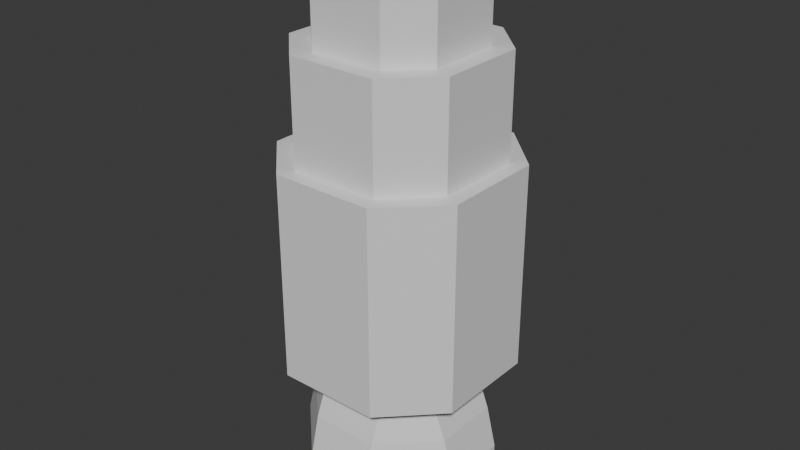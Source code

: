 # Source: LittleShip.blend  (saved by Blender 4.5.90; exported with 4.5.12 LTS)
import bpy
from mathutils import Matrix  # noqa: F401  (used for matrix-valued properties, if any)

bpy.ops.wm.read_factory_settings(use_empty=True)
scene = bpy.context.scene
scene.name = 'Scene'

# ---- collections
col_collection = bpy.data.collections.new('Collection'); scene.collection.children.link(col_collection)

# ---- materials (node trees are filled in below, after node groups)
mat_material = bpy.data.materials.new('Material')
mat_material.alpha_threshold = 0.0
mat_material.roughness = 0.5
mat_material.line_color = (0.0, 0.0, 0.0, 1.0)

# ---- material node trees
mat_material.use_nodes = True; mat_material.node_tree.nodes.clear()
_N = mat_material.node_tree.nodes; _L = mat_material.node_tree.links
n0 = _N.new('ShaderNodeOutputMaterial'); n0.name = 'Material Output'; n0.location = (200, 100)
n1 = _N.new('ShaderNodeBsdfPrincipled'); n1.name = 'Principled BSDF'; n1.location = (-200, 100)
n1.inputs[3].default_value = 1.45
_L.new(n1.outputs[0], n0.inputs[0])
n0.is_active_output = True

# ---- world
world_world = bpy.data.worlds.new('World'); scene.world = world_world
world_world.use_nodes = True; world_world.node_tree.nodes.clear()
_N = world_world.node_tree.nodes; _L = world_world.node_tree.links
n0 = _N.new('ShaderNodeOutputWorld'); n0.name = 'World Output'; n0.location = (200, 100)
n1 = _N.new('ShaderNodeBackground'); n1.name = 'Background'; n1.location = (-200, 100)
n1.inputs[0].default_value = (0.05088, 0.05088, 0.05088, 1.0)
_L.new(n1.outputs[0], n0.inputs[0])
n0.is_active_output = True
world_world.color = (0.05088, 0.05088, 0.05088)
world_world.sun_shadow_jitter_overblur = 0.0

# ---- meshes
me_cube = bpy.data.meshes.new('Cube')
me_cube.from_pydata([(0.8491, 0.4343, 1.0), (0.4343, 0.8491, 1.0), (0.266, 0.4427, -1.0), (0.4427, 0.266, -1.0), (0.4343, -0.8491, 1.0), (0.8491, -0.4343, 1.0), (0.4427, -0.266, -1.0), (0.266, -0.4427, -1.0), (-0.4343, 0.8491, 1.0), (-0.8491, 0.4343, 1.0), (-0.4427, 0.266, -1.0), (-0.266, 0.4427, -1.0), (-0.8491, -0.4343, 1.0), (-0.4343, -0.8491, 1.0), (-0.266, -0.4427, -1.0), (-0.4427, -0.266, -1.0), (1.0, 0.4968, -1.0), (0.4968, 1.0, -1.0), (-1.0, -0.4968, -1.0), (-0.4968, -1.0, -1.0), (0.4968, -1.0, -1.0), (1.0, -0.4968, -1.0), (-0.4968, 1.0, -1.0), (-1.0, 0.4968, -1.0), (0.5987, 0.3306, -1.0), (0.3306, 0.5987, -1.0), (-0.5987, -0.3306, -1.0), (-0.3306, -0.5987, -1.0), (0.3306, -0.5987, -1.0), (0.5987, -0.3306, -1.0), (-0.3306, 0.5987, -1.0), (-0.5987, 0.3306, -1.0), (0.7987, 0.3306, -1.5), (0.3306, 0.7987, -1.5), (-0.7987, -0.3306, -1.5), (-0.3306, -0.7987, -1.5), (0.3306, -0.7987, -1.5), (0.7987, -0.3306, -1.5), (-0.3306, 0.7987, -1.5), (-0.7987, 0.3306, -1.5), (0.6427, 0.266, -1.5), (0.266, 0.6427, -1.5), (-0.6427, -0.266, -1.5), (-0.266, -0.6427, -1.5), (0.266, -0.6427, -1.5), (0.6427, -0.266, -1.5), (-0.266, 0.6427, -1.5), (-0.6427, 0.266, -1.5), (0.8987, 0.3306, -1.9), (0.3306, 0.8987, -1.9), (-0.8987, -0.3306, -1.9), (-0.3306, -0.8987, -1.9), (0.3306, -0.8987, -1.9), (0.8987, -0.3306, -1.9), (-0.3306, 0.8987, -1.9), (-0.8987, 0.3306, -1.9), (0.7427, 0.266, -1.9), (0.266, 0.7427, -1.9), (-0.7427, -0.266, -1.9), (-0.266, -0.7427, -1.9), (0.266, -0.7427, -1.9), (0.7427, -0.266, -1.9), (-0.266, 0.7427, -1.9), (-0.7427, 0.266, -1.9), (0.8987, 0.3306, -2.4), (0.3306, 0.8987, -2.4), (-0.8987, -0.3306, -2.4), (-0.3306, -0.8987, -2.4), (0.3306, -0.8987, -2.4), (0.8987, -0.3306, -2.4), (-0.3306, 0.8987, -2.4), (-0.8987, 0.3306, -2.4), (0.7427, 0.266, -2.4), (0.266, 0.7427, -2.4), (-0.7427, -0.266, -2.4), (-0.266, -0.7427, -2.4), (0.266, -0.7427, -2.4), (0.7427, -0.266, -2.4), (-0.266, 0.7427, -2.4), (-0.7427, 0.266, -2.4), (0.4968, 1.0, 1.0), (1.0, 0.4968, 1.0), (-0.4968, -1.0, 1.0), (-1.0, -0.4968, 1.0), (1.0, -0.4968, 1.0), (0.4968, -1.0, 1.0), (-1.0, 0.4968, 1.0), (-0.4968, 1.0, 1.0), (0.3591, 0.6674, 2.0), (0.6674, 0.3591, 2.0), (-0.3591, -0.6674, 2.0), (-0.6674, -0.3591, 2.0), (0.6674, -0.3591, 2.0), (0.3591, -0.6674, 2.0), (-0.6674, 0.3591, 2.0), (-0.3591, 0.6674, 2.0), (0.4343, 0.8491, 2.0), (0.8491, 0.4343, 2.0), (-0.4343, -0.8491, 2.0), (-0.8491, -0.4343, 2.0), (0.8491, -0.4343, 2.0), (0.4343, -0.8491, 2.0), (-0.8491, 0.4343, 2.0), (-0.4343, 0.8491, 2.0), (0.3591, 0.6674, 2.771), (0.2642, 0.4383, 3.0), (0.4383, 0.2642, 3.0), (0.6674, 0.3591, 2.771), (-0.3591, -0.6674, 2.771), (-0.2642, -0.4383, 3.0), (-0.4383, -0.2642, 3.0), (-0.6674, -0.3591, 2.771), (0.6674, -0.3591, 2.771), (0.4383, -0.2642, 3.0), (0.2642, -0.4383, 3.0), (0.3591, -0.6674, 2.771), (-0.6674, 0.3591, 2.771), (-0.4383, 0.2642, 3.0), (-0.2642, 0.4383, 3.0), (-0.3591, 0.6674, 2.771)], [], [(81, 16, 17, 80), (19, 82, 83, 18), (85, 20, 21, 84), (87, 22, 23, 86), (22, 87, 80, 17), (16, 81, 84, 21), (5, 0, 97, 100), (10, 11, 2, 3, 6, 7, 14, 15), (20, 85, 82, 19), (18, 83, 86, 23), (24, 25, 17, 16), (26, 27, 19, 18), (28, 29, 21, 20), (30, 31, 23, 22), (25, 30, 22, 17), (29, 24, 16, 21), (31, 26, 18, 23), (27, 28, 20, 19), (28, 27, 35, 36), (6, 3, 40, 45), (26, 31, 39, 34), (2, 11, 46, 41), (24, 29, 37, 32), (11, 10, 47, 46), (30, 25, 33, 38), (7, 6, 45, 44), (47, 42, 58, 63), (34, 39, 55, 50), (45, 40, 56, 61), (32, 37, 53, 48), (41, 46, 62, 57), (38, 33, 49, 54), (46, 47, 63, 62), (39, 38, 54, 55), (10, 15, 42, 47), (25, 24, 32, 33), (14, 7, 44, 43), (27, 26, 34, 35), (3, 2, 41, 40), (29, 28, 36, 37), (15, 14, 43, 42), (31, 30, 38, 39), (49, 48, 64, 65), (52, 51, 67, 68), (63, 58, 74, 79), (50, 55, 71, 66), (61, 56, 72, 77), (48, 53, 69, 64), (57, 62, 78, 73), (54, 49, 65, 70), (36, 35, 51, 52), (33, 32, 48, 49), (43, 44, 60, 59), (40, 41, 57, 56), (35, 34, 50, 51), (42, 43, 59, 58), (37, 36, 52, 53), (44, 45, 61, 60), (72, 73, 65, 64), (74, 75, 67, 66), (76, 77, 69, 68), (78, 79, 71, 70), (73, 78, 70, 65), (77, 72, 64, 69), (79, 74, 66, 71), (75, 76, 68, 67), (59, 60, 76, 75), (56, 57, 73, 72), (51, 50, 66, 67), (58, 59, 75, 74), (53, 52, 68, 69), (60, 61, 77, 76), (55, 54, 70, 71), (62, 63, 79, 78), (1, 0, 81, 80), (13, 12, 83, 82), (5, 4, 85, 84), (9, 8, 87, 86), (8, 1, 80, 87), (0, 5, 84, 81), (12, 9, 86, 83), (4, 13, 82, 85), (8, 9, 102, 103), (12, 13, 98, 99), (9, 12, 99, 102), (1, 8, 103, 96), (4, 5, 100, 101), (0, 1, 96, 97), (13, 4, 101, 98), (88, 89, 97, 96), (90, 91, 99, 98), (92, 93, 101, 100), (94, 95, 103, 102), (95, 88, 96, 103), (89, 92, 100, 97), (91, 94, 102, 99), (93, 90, 98, 101), (105, 106, 107, 104), (109, 110, 111, 108), (113, 114, 115, 112), (117, 118, 119, 116), (118, 105, 104, 119), (106, 113, 112, 107), (116, 111, 110, 117), (108, 115, 114, 109), (89, 88, 104, 107), (106, 105, 118, 117, 110, 109, 114, 113), (88, 95, 119, 104), (92, 89, 107, 112), (91, 90, 108, 111), (90, 93, 115, 108), (94, 91, 111, 116), (93, 92, 112, 115), (95, 94, 116, 119)])
_uv = me_cube.uv_layers.new(name='UVMap')
_uv.uv.foreach_set('vector', [0.625, 0.5629, 0.375, 0.5629, 0.3432, 0.4689, 0.6568, 0.4689, 0.375, 0.0, 0.625, 0.0, 0.625, 0.06289, 0.375, 0.06289, 0.6568, 0.7811, 0.3432, 0.7811, 0.375, 0.6871, 0.625, 0.6871, 0.625, 0.3129, 0.375, 0.3129, 0.375, 0.1871, 0.625, 0.1871, 0.375, 0.3129, 0.625, 0.3129, 0.6568, 0.4689, 0.3432, 0.4689, 0.375, 0.5629, 0.625, 0.5629, 0.625, 0.6871, 0.375, 0.6871, 0.6399, 0.6823, 0.6399, 0.5677, 0.6399, 0.5677, 0.6399, 0.6823, 0.199, 0.5906, 0.2229, 0.5664, 0.2948, 0.5615, 0.3144, 0.5873, 0.3144, 0.6627, 0.2948, 0.6885, 0.2229, 0.6836, 0.199, 0.6594, 0.3432, 0.7811, 0.6568, 0.7811, 0.625, 0.9371, 0.375, 0.9371, 0.375, 0.06289, 0.625, 0.06289, 0.625, 0.1871, 0.375, 0.1871, 0.3327, 0.5788, 0.3061, 0.5376, 0.3432, 0.4689, 0.375, 0.5629, 0.1781, 0.6671, 0.2142, 0.7034, 0.1879, 0.75, 0.125, 0.6871, 0.3061, 0.7124, 0.3327, 0.6712, 0.375, 0.6871, 0.3432, 0.7811, 0.2142, 0.5466, 0.1781, 0.5829, 0.125, 0.5629, 0.1879, 0.5, 0.3061, 0.5376, 0.2142, 0.5466, 0.1879, 0.5, 0.3432, 0.4689, 0.3327, 0.6712, 0.3327, 0.5788, 0.375, 0.5629, 0.375, 0.6871, 0.1781, 0.5829, 0.1781, 0.6671, 0.125, 0.6871, 0.125, 0.5629, 0.2142, 0.7034, 0.3061, 0.7124, 0.3432, 0.7811, 0.1879, 0.75, 0.3061, 0.7124, 0.2142, 0.7034, 0.2142, 0.7034, 0.3061, 0.7124, 0.3144, 0.6627, 0.3144, 0.5873, 0.3144, 0.5873, 0.3144, 0.6627, 0.1781, 0.6671, 0.1781, 0.5829, 0.1781, 0.5829, 0.1781, 0.6671, 0.2948, 0.5615, 0.2229, 0.5664, 0.2229, 0.5664, 0.2948, 0.5615, 0.3327, 0.5788, 0.3327, 0.6712, 0.3327, 0.6712, 0.3327, 0.5788, 0.2229, 0.5664, 0.199, 0.5906, 0.199, 0.5906, 0.2229, 0.5664, 0.2142, 0.5466, 0.3061, 0.5376, 0.3061, 0.5376, 0.2142, 0.5466, 0.2948, 0.6885, 0.3144, 0.6627, 0.3144, 0.6627, 0.2948, 0.6885, 0.199, 0.5906, 0.199, 0.6594, 0.199, 0.6594, 0.199, 0.5906, 0.1781, 0.6671, 0.1781, 0.5829, 0.1781, 0.5829, 0.1781, 0.6671, 0.3144, 0.6627, 0.3144, 0.5873, 0.3144, 0.5873, 0.3144, 0.6627, 0.3327, 0.5788, 0.3327, 0.6712, 0.3327, 0.6712, 0.3327, 0.5788, 0.2948, 0.5615, 0.2229, 0.5664, 0.2229, 0.5664, 0.2948, 0.5615, 0.2142, 0.5466, 0.3061, 0.5376, 0.3061, 0.5376, 0.2142, 0.5466, 0.2229, 0.5664, 0.199, 0.5906, 0.199, 0.5906, 0.2229, 0.5664, 0.1781, 0.5829, 0.2142, 0.5466, 0.2142, 0.5466, 0.1781, 0.5829, 0.199, 0.5906, 0.199, 0.6594, 0.199, 0.6594, 0.199, 0.5906, 0.3061, 0.5376, 0.3327, 0.5788, 0.3327, 0.5788, 0.3061, 0.5376, 0.2229, 0.6836, 0.2948, 0.6885, 0.2948, 0.6885, 0.2229, 0.6836, 0.2142, 0.7034, 0.1781, 0.6671, 0.1781, 0.6671, 0.2142, 0.7034, 0.3144, 0.5873, 0.2948, 0.5615, 0.2948, 0.5615, 0.3144, 0.5873, 0.3327, 0.6712, 0.3061, 0.7124, 0.3061, 0.7124, 0.3327, 0.6712, 0.199, 0.6594, 0.2229, 0.6836, 0.2229, 0.6836, 0.199, 0.6594, 0.1781, 0.5829, 0.2142, 0.5466, 0.2142, 0.5466, 0.1781, 0.5829, 0.3061, 0.5376, 0.3327, 0.5788, 0.3327, 0.5788, 0.3061, 0.5376, 0.3061, 0.7124, 0.2142, 0.7034, 0.2142, 0.7034, 0.3061, 0.7124, 0.199, 0.5906, 0.199, 0.6594, 0.199, 0.6594, 0.199, 0.5906, 0.1781, 0.6671, 0.1781, 0.5829, 0.1781, 0.5829, 0.1781, 0.6671, 0.3144, 0.6627, 0.3144, 0.5873, 0.3144, 0.5873, 0.3144, 0.6627, 0.3327, 0.5788, 0.3327, 0.6712, 0.3327, 0.6712, 0.3327, 0.5788, 0.2948, 0.5615, 0.2229, 0.5664, 0.2229, 0.5664, 0.2948, 0.5615, 0.2142, 0.5466, 0.3061, 0.5376, 0.3061, 0.5376, 0.2142, 0.5466, 0.3061, 0.7124, 0.2142, 0.7034, 0.2142, 0.7034, 0.3061, 0.7124, 0.3061, 0.5376, 0.3327, 0.5788, 0.3327, 0.5788, 0.3061, 0.5376, 0.2229, 0.6836, 0.2948, 0.6885, 0.2948, 0.6885, 0.2229, 0.6836, 0.3144, 0.5873, 0.2948, 0.5615, 0.2948, 0.5615, 0.3144, 0.5873, 0.2142, 0.7034, 0.1781, 0.6671, 0.1781, 0.6671, 0.2142, 0.7034, 0.199, 0.6594, 0.2229, 0.6836, 0.2229, 0.6836, 0.199, 0.6594, 0.3327, 0.6712, 0.3061, 0.7124, 0.3061, 0.7124, 0.3327, 0.6712, 0.2948, 0.6885, 0.3144, 0.6627, 0.3144, 0.6627, 0.2948, 0.6885, 0.3144, 0.5873, 0.2948, 0.5615, 0.3061, 0.5376, 0.3327, 0.5788, 0.199, 0.6594, 0.2229, 0.6836, 0.2142, 0.7034, 0.1781, 0.6671, 0.2948, 0.6885, 0.3144, 0.6627, 0.3327, 0.6712, 0.3061, 0.7124, 0.2229, 0.5664, 0.199, 0.5906, 0.1781, 0.5829, 0.2142, 0.5466, 0.2948, 0.5615, 0.2229, 0.5664, 0.2142, 0.5466, 0.3061, 0.5376, 0.3144, 0.6627, 0.3144, 0.5873, 0.3327, 0.5788, 0.3327, 0.6712, 0.199, 0.5906, 0.199, 0.6594, 0.1781, 0.6671, 0.1781, 0.5829, 0.2229, 0.6836, 0.2948, 0.6885, 0.3061, 0.7124, 0.2142, 0.7034, 0.2229, 0.6836, 0.2948, 0.6885, 0.2948, 0.6885, 0.2229, 0.6836, 0.3144, 0.5873, 0.2948, 0.5615, 0.2948, 0.5615, 0.3144, 0.5873, 0.2142, 0.7034, 0.1781, 0.6671, 0.1781, 0.6671, 0.2142, 0.7034, 0.199, 0.6594, 0.2229, 0.6836, 0.2229, 0.6836, 0.199, 0.6594, 0.3327, 0.6712, 0.3061, 0.7124, 0.3061, 0.7124, 0.3327, 0.6712, 0.2948, 0.6885, 0.3144, 0.6627, 0.3144, 0.6627, 0.2948, 0.6885, 0.1781, 0.5829, 0.2142, 0.5466, 0.2142, 0.5466, 0.1781, 0.5829, 0.2229, 0.5664, 0.199, 0.5906, 0.199, 0.5906, 0.2229, 0.5664, 0.6722, 0.4961, 0.6399, 0.5677, 0.625, 0.5629, 0.6568, 0.4689, 0.8016, 0.7332, 0.8553, 0.6795, 0.875, 0.6871, 0.8121, 0.75, 0.6399, 0.6823, 0.6722, 0.7539, 0.6568, 0.7811, 0.625, 0.6871, 0.8553, 0.5705, 0.8016, 0.5168, 0.8121, 0.5, 0.875, 0.5629, 0.8016, 0.5168, 0.6722, 0.4961, 0.6568, 0.4689, 0.8121, 0.5, 0.6399, 0.5677, 0.6399, 0.6823, 0.625, 0.6871, 0.625, 0.5629, 0.8553, 0.6795, 0.8553, 0.5705, 0.875, 0.5629, 0.875, 0.6871, 0.6722, 0.7539, 0.8016, 0.7332, 0.8121, 0.75, 0.6568, 0.7811, 0.8016, 0.5168, 0.8553, 0.5705, 0.8553, 0.5705, 0.8016, 0.5168, 0.8553, 0.6795, 0.8016, 0.7332, 0.8016, 0.7332, 0.8553, 0.6795, 0.8553, 0.5705, 0.8553, 0.6795, 0.8553, 0.6795, 0.8553, 0.5705, 0.6722, 0.4961, 0.8016, 0.5168, 0.8016, 0.5168, 0.6722, 0.4961, 0.6722, 0.7539, 0.6399, 0.6823, 0.6399, 0.6823, 0.6722, 0.7539, 0.6399, 0.5677, 0.6722, 0.4961, 0.6722, 0.4961, 0.6399, 0.5677, 0.8016, 0.7332, 0.6722, 0.7539, 0.6722, 0.7539, 0.8016, 0.7332, 0.6883, 0.5266, 0.6594, 0.5755, 0.6399, 0.5677, 0.6722, 0.4961, 0.7901, 0.7117, 0.8312, 0.6705, 0.8553, 0.6795, 0.8016, 0.7332, 0.6594, 0.6745, 0.6883, 0.7234, 0.6722, 0.7539, 0.6399, 0.6823, 0.8312, 0.5795, 0.7901, 0.5383, 0.8016, 0.5168, 0.8553, 0.5705, 0.7901, 0.5383, 0.6883, 0.5266, 0.6722, 0.4961, 0.8016, 0.5168, 0.6594, 0.5755, 0.6594, 0.6745, 0.6399, 0.6823, 0.6399, 0.5677, 0.8312, 0.6705, 0.8312, 0.5795, 0.8553, 0.5705, 0.8553, 0.6795, 0.6883, 0.7234, 0.7901, 0.7117, 0.8016, 0.7332, 0.6722, 0.7539, 0.7054, 0.5622, 0.6861, 0.5876, 0.6594, 0.5755, 0.6883, 0.5266, 0.7769, 0.683, 0.8005, 0.6592, 0.8312, 0.6705, 0.7901, 0.7117, 0.6861, 0.6624, 0.7054, 0.6878, 0.6883, 0.7234, 0.6594, 0.6745, 0.8005, 0.5908, 0.7769, 0.567, 0.7901, 0.5383, 0.8312, 0.5795, 0.7769, 0.567, 0.7054, 0.5622, 0.6883, 0.5266, 0.7901, 0.5383, 0.6861, 0.5876, 0.6861, 0.6624, 0.6594, 0.6745, 0.6594, 0.5755, 0.8312, 0.5795, 0.8312, 0.6705, 0.8005, 0.6592, 0.8005, 0.5908, 0.7901, 0.7117, 0.6883, 0.7234, 0.7054, 0.6878, 0.7769, 0.683, 0.6594, 0.5755, 0.6883, 0.5266, 0.6883, 0.5266, 0.6594, 0.5755, 0.6861, 0.5876, 0.7054, 0.5622, 0.7769, 0.567, 0.8005, 0.5908, 0.8005, 0.6592, 0.7769, 0.683, 0.7054, 0.6878, 0.6861, 0.6624, 0.6883, 0.5266, 0.7901, 0.5383, 0.7901, 0.5383, 0.6883, 0.5266, 0.6594, 0.6745, 0.6594, 0.5755, 0.6594, 0.5755, 0.6594, 0.6745, 0.8312, 0.6705, 0.7901, 0.7117, 0.7901, 0.7117, 0.8312, 0.6705, 0.7901, 0.7117, 0.6883, 0.7234, 0.6883, 0.7234, 0.7901, 0.7117, 0.8312, 0.5795, 0.8312, 0.6705, 0.8312, 0.6705, 0.8312, 0.5795, 0.6883, 0.7234, 0.6594, 0.6745, 0.6594, 0.6745, 0.6883, 0.7234, 0.7901, 0.5383, 0.8312, 0.5795, 0.8312, 0.5795, 0.7901, 0.5383])
me_cube.materials.append(mat_material)
me_cube.use_mirror_vertex_groups = False
me_cube.update()

# ---- objects
ob_cube = bpy.data.objects.new('Cube', me_cube)

# ---- transforms, parenting, visibility, modifiers, constraints
ob_cube.location = (0.0, 0.0, 0.0)
ob_cube.lock_rotations_4d = False
ob_cube.empty_display_type = 'ARROWS'
ob_cube.lineart.crease_threshold = 0.0

# ---- collection membership
col_collection.objects.link(ob_cube)

# ---- scene / render settings (as saved in the file)
scene.frame_start = 1; scene.frame_end = 250; scene.frame_set(1)
scene.render.engine = 'BLENDER_EEVEE_NEXT'
bpy.context.view_layer.update()

# ---- added for rendering (the .blend has no active camera and no usable light): camera, sun
cam_auto = bpy.data.cameras.new('AutoCamera')
cam_auto.lens = 50.0
cam_auto.sensor_width = 36.0
cam_auto.clip_end = 1000.0
ob_auto_camera = bpy.data.objects.new('AutoCamera', cam_auto)
scene.collection.objects.link(ob_auto_camera)
ob_auto_camera.location = (5.64008, -6.76809, 4.81206)
ob_auto_camera.rotation_euler = (1.09748, -7.21219e-08, 0.694738)
scene.camera = ob_auto_camera
light_auto_sun = bpy.data.lights.new('AutoSun', 'SUN')
light_auto_sun.energy = 3.0
light_auto_sun.angle = 0.0523599
ob_auto_sun = bpy.data.objects.new('AutoSun', light_auto_sun)
scene.collection.objects.link(ob_auto_sun)
ob_auto_sun.rotation_euler = (0.872665, 0.174533, 0.523599)
bpy.context.view_layer.update()
